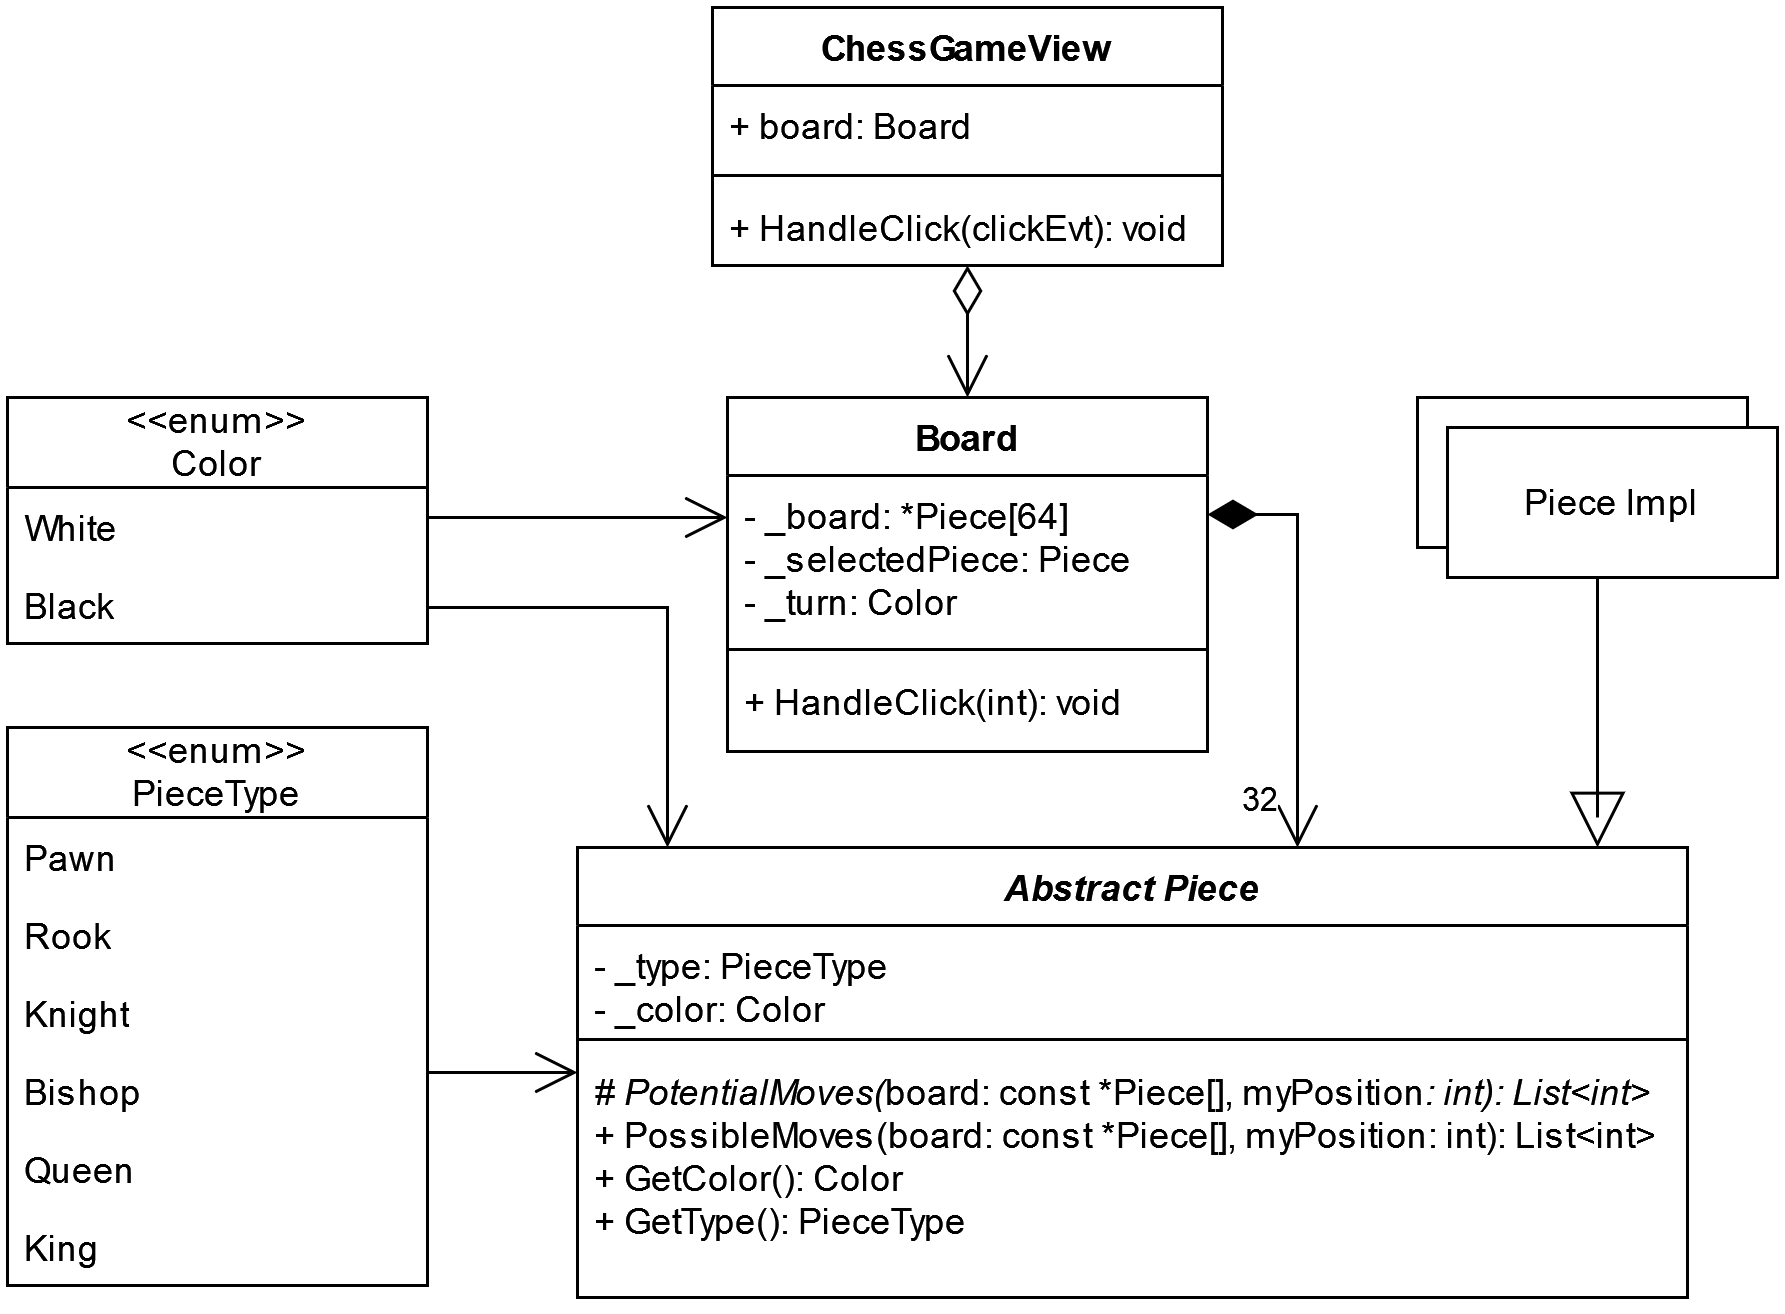

The diagram above was exported from draw.io. Its source (the exported page's mxGraphModel, read from the mxfile embedded in the PNG):
<mxGraphModel dx="1221" dy="714" grid="1" gridSize="10" guides="1" tooltips="1" connect="1" arrows="1" fold="1" page="1" pageScale="1" pageWidth="827" pageHeight="1169" math="0" shadow="0">
  <root>
    <mxCell id="0" />
    <mxCell id="1" parent="0" />
    <mxCell id="raG1rWUDphDgxe-pE1Vz-1" value="&lt;i&gt;Abstract Piece&lt;/i&gt;" style="swimlane;fontStyle=1;align=center;verticalAlign=top;childLayout=stackLayout;horizontal=1;startSize=26;horizontalStack=0;resizeParent=1;resizeParentMax=0;resizeLast=0;collapsible=1;marginBottom=0;whiteSpace=wrap;html=1;" vertex="1" parent="1">
      <mxGeometry x="270" y="340" width="370" height="150" as="geometry" />
    </mxCell>
    <mxCell id="raG1rWUDphDgxe-pE1Vz-2" value="&lt;div&gt;- _type: PieceType&lt;br&gt;&lt;/div&gt;&lt;div&gt;- _color: Color&lt;br&gt;&lt;/div&gt;" style="text;strokeColor=none;fillColor=none;align=left;verticalAlign=top;spacingLeft=4;spacingRight=4;overflow=hidden;rotatable=0;points=[[0,0.5],[1,0.5]];portConstraint=eastwest;whiteSpace=wrap;html=1;" vertex="1" parent="raG1rWUDphDgxe-pE1Vz-1">
      <mxGeometry y="26" width="370" height="34" as="geometry" />
    </mxCell>
    <mxCell id="raG1rWUDphDgxe-pE1Vz-3" value="" style="line;strokeWidth=1;fillColor=none;align=left;verticalAlign=middle;spacingTop=-1;spacingLeft=3;spacingRight=3;rotatable=0;labelPosition=right;points=[];portConstraint=eastwest;strokeColor=inherit;" vertex="1" parent="raG1rWUDphDgxe-pE1Vz-1">
      <mxGeometry y="60" width="370" height="8" as="geometry" />
    </mxCell>
    <mxCell id="raG1rWUDphDgxe-pE1Vz-4" value="&lt;i&gt;# PotentialMoves(&lt;/i&gt;board: const *Piece[], myPosition&lt;i&gt;: int): List&amp;lt;int&amp;gt;&lt;/i&gt;&lt;br&gt;&lt;div&gt;+ PossibleMoves(board: const *Piece[], myPosition: int): List&amp;lt;int&amp;gt;&lt;br&gt;&lt;div&gt;&lt;div&gt;+ GetColor(): Color&lt;/div&gt;&lt;div&gt;+ GetType(): PieceType&lt;br&gt;&lt;/div&gt;&lt;/div&gt;&lt;/div&gt;" style="text;strokeColor=none;fillColor=none;align=left;verticalAlign=top;spacingLeft=4;spacingRight=4;overflow=hidden;rotatable=0;points=[[0,0.5],[1,0.5]];portConstraint=eastwest;whiteSpace=wrap;html=1;" vertex="1" parent="raG1rWUDphDgxe-pE1Vz-1">
      <mxGeometry y="68" width="370" height="82" as="geometry" />
    </mxCell>
    <mxCell id="raG1rWUDphDgxe-pE1Vz-5" value="Board" style="swimlane;fontStyle=1;align=center;verticalAlign=top;childLayout=stackLayout;horizontal=1;startSize=26;horizontalStack=0;resizeParent=1;resizeParentMax=0;resizeLast=0;collapsible=1;marginBottom=0;whiteSpace=wrap;html=1;" vertex="1" parent="1">
      <mxGeometry x="320" y="190" width="160" height="118" as="geometry" />
    </mxCell>
    <mxCell id="raG1rWUDphDgxe-pE1Vz-6" value="&lt;div&gt;- _board: *Piece[64]&lt;br&gt;&lt;/div&gt;&lt;div&gt;- _selectedPiece: Piece&lt;br&gt;&lt;/div&gt;&lt;div&gt;- _turn: Color&lt;br&gt;&lt;/div&gt;" style="text;strokeColor=none;fillColor=none;align=left;verticalAlign=top;spacingLeft=4;spacingRight=4;overflow=hidden;rotatable=0;points=[[0,0.5],[1,0.5]];portConstraint=eastwest;whiteSpace=wrap;html=1;" vertex="1" parent="raG1rWUDphDgxe-pE1Vz-5">
      <mxGeometry y="26" width="160" height="54" as="geometry" />
    </mxCell>
    <mxCell id="raG1rWUDphDgxe-pE1Vz-7" value="" style="line;strokeWidth=1;fillColor=none;align=left;verticalAlign=middle;spacingTop=-1;spacingLeft=3;spacingRight=3;rotatable=0;labelPosition=right;points=[];portConstraint=eastwest;strokeColor=inherit;" vertex="1" parent="raG1rWUDphDgxe-pE1Vz-5">
      <mxGeometry y="80" width="160" height="8" as="geometry" />
    </mxCell>
    <mxCell id="raG1rWUDphDgxe-pE1Vz-8" value="+ HandleClick(int): void" style="text;strokeColor=none;fillColor=none;align=left;verticalAlign=top;spacingLeft=4;spacingRight=4;overflow=hidden;rotatable=0;points=[[0,0.5],[1,0.5]];portConstraint=eastwest;whiteSpace=wrap;html=1;" vertex="1" parent="raG1rWUDphDgxe-pE1Vz-5">
      <mxGeometry y="88" width="160" height="30" as="geometry" />
    </mxCell>
    <mxCell id="raG1rWUDphDgxe-pE1Vz-12" value="" style="endArrow=block;endSize=16;endFill=0;html=1;rounded=0;edgeStyle=orthogonalEdgeStyle;" edge="1" parent="1" source="raG1rWUDphDgxe-pE1Vz-10" target="raG1rWUDphDgxe-pE1Vz-1">
      <mxGeometry width="160" relative="1" as="geometry">
        <mxPoint x="350" y="600" as="sourcePoint" />
        <mxPoint x="510" y="600" as="targetPoint" />
        <Array as="points">
          <mxPoint x="610" y="330" />
          <mxPoint x="610" y="330" />
        </Array>
      </mxGeometry>
    </mxCell>
    <mxCell id="raG1rWUDphDgxe-pE1Vz-13" value="" style="group" vertex="1" connectable="0" parent="1">
      <mxGeometry x="550" y="190" width="120" height="60" as="geometry" />
    </mxCell>
    <mxCell id="raG1rWUDphDgxe-pE1Vz-9" value="Object" style="html=1;whiteSpace=wrap;" vertex="1" parent="raG1rWUDphDgxe-pE1Vz-13">
      <mxGeometry width="110" height="50" as="geometry" />
    </mxCell>
    <mxCell id="raG1rWUDphDgxe-pE1Vz-10" value="Piece Impl" style="html=1;whiteSpace=wrap;" vertex="1" parent="raG1rWUDphDgxe-pE1Vz-13">
      <mxGeometry x="10" y="10" width="110" height="50" as="geometry" />
    </mxCell>
    <mxCell id="raG1rWUDphDgxe-pE1Vz-15" value="&lt;div&gt;&amp;lt;&amp;lt;enum&amp;gt;&amp;gt;&lt;/div&gt;&lt;div&gt;PieceType&lt;br&gt;&lt;/div&gt;" style="swimlane;fontStyle=0;childLayout=stackLayout;horizontal=1;startSize=30;fillColor=none;horizontalStack=0;resizeParent=1;resizeParentMax=0;resizeLast=0;collapsible=1;marginBottom=0;whiteSpace=wrap;html=1;" vertex="1" parent="1">
      <mxGeometry x="80" y="300" width="140" height="186" as="geometry" />
    </mxCell>
    <mxCell id="raG1rWUDphDgxe-pE1Vz-16" value="&lt;div&gt;Pawn&lt;/div&gt;" style="text;strokeColor=none;fillColor=none;align=left;verticalAlign=top;spacingLeft=4;spacingRight=4;overflow=hidden;rotatable=0;points=[[0,0.5],[1,0.5]];portConstraint=eastwest;whiteSpace=wrap;html=1;" vertex="1" parent="raG1rWUDphDgxe-pE1Vz-15">
      <mxGeometry y="30" width="140" height="26" as="geometry" />
    </mxCell>
    <mxCell id="raG1rWUDphDgxe-pE1Vz-18" value="Rook" style="text;strokeColor=none;fillColor=none;align=left;verticalAlign=top;spacingLeft=4;spacingRight=4;overflow=hidden;rotatable=0;points=[[0,0.5],[1,0.5]];portConstraint=eastwest;whiteSpace=wrap;html=1;" vertex="1" parent="raG1rWUDphDgxe-pE1Vz-15">
      <mxGeometry y="56" width="140" height="26" as="geometry" />
    </mxCell>
    <mxCell id="raG1rWUDphDgxe-pE1Vz-19" value="Knight" style="text;strokeColor=none;fillColor=none;align=left;verticalAlign=top;spacingLeft=4;spacingRight=4;overflow=hidden;rotatable=0;points=[[0,0.5],[1,0.5]];portConstraint=eastwest;whiteSpace=wrap;html=1;" vertex="1" parent="raG1rWUDphDgxe-pE1Vz-15">
      <mxGeometry y="82" width="140" height="26" as="geometry" />
    </mxCell>
    <mxCell id="raG1rWUDphDgxe-pE1Vz-20" value="Bishop" style="text;strokeColor=none;fillColor=none;align=left;verticalAlign=top;spacingLeft=4;spacingRight=4;overflow=hidden;rotatable=0;points=[[0,0.5],[1,0.5]];portConstraint=eastwest;whiteSpace=wrap;html=1;" vertex="1" parent="raG1rWUDphDgxe-pE1Vz-15">
      <mxGeometry y="108" width="140" height="26" as="geometry" />
    </mxCell>
    <mxCell id="raG1rWUDphDgxe-pE1Vz-21" value="Queen" style="text;strokeColor=none;fillColor=none;align=left;verticalAlign=top;spacingLeft=4;spacingRight=4;overflow=hidden;rotatable=0;points=[[0,0.5],[1,0.5]];portConstraint=eastwest;whiteSpace=wrap;html=1;" vertex="1" parent="raG1rWUDphDgxe-pE1Vz-15">
      <mxGeometry y="134" width="140" height="26" as="geometry" />
    </mxCell>
    <mxCell id="raG1rWUDphDgxe-pE1Vz-22" value="King" style="text;strokeColor=none;fillColor=none;align=left;verticalAlign=top;spacingLeft=4;spacingRight=4;overflow=hidden;rotatable=0;points=[[0,0.5],[1,0.5]];portConstraint=eastwest;whiteSpace=wrap;html=1;" vertex="1" parent="raG1rWUDphDgxe-pE1Vz-15">
      <mxGeometry y="160" width="140" height="26" as="geometry" />
    </mxCell>
    <mxCell id="raG1rWUDphDgxe-pE1Vz-23" value="&lt;div&gt;&amp;lt;&amp;lt;enum&amp;gt;&amp;gt;&lt;/div&gt;&lt;div&gt;Color&lt;br&gt;&lt;/div&gt;" style="swimlane;fontStyle=0;childLayout=stackLayout;horizontal=1;startSize=30;fillColor=none;horizontalStack=0;resizeParent=1;resizeParentMax=0;resizeLast=0;collapsible=1;marginBottom=0;whiteSpace=wrap;html=1;" vertex="1" parent="1">
      <mxGeometry x="80" y="190" width="140" height="82" as="geometry" />
    </mxCell>
    <mxCell id="raG1rWUDphDgxe-pE1Vz-24" value="White" style="text;strokeColor=none;fillColor=none;align=left;verticalAlign=top;spacingLeft=4;spacingRight=4;overflow=hidden;rotatable=0;points=[[0,0.5],[1,0.5]];portConstraint=eastwest;whiteSpace=wrap;html=1;" vertex="1" parent="raG1rWUDphDgxe-pE1Vz-23">
      <mxGeometry y="30" width="140" height="26" as="geometry" />
    </mxCell>
    <mxCell id="raG1rWUDphDgxe-pE1Vz-25" value="Black" style="text;strokeColor=none;fillColor=none;align=left;verticalAlign=top;spacingLeft=4;spacingRight=4;overflow=hidden;rotatable=0;points=[[0,0.5],[1,0.5]];portConstraint=eastwest;whiteSpace=wrap;html=1;" vertex="1" parent="raG1rWUDphDgxe-pE1Vz-23">
      <mxGeometry y="56" width="140" height="26" as="geometry" />
    </mxCell>
    <mxCell id="raG1rWUDphDgxe-pE1Vz-30" value="" style="endArrow=open;endFill=1;endSize=12;html=1;rounded=0;edgeStyle=orthogonalEdgeStyle;" edge="1" parent="1" source="raG1rWUDphDgxe-pE1Vz-15" target="raG1rWUDphDgxe-pE1Vz-1">
      <mxGeometry width="160" relative="1" as="geometry">
        <mxPoint x="240" y="540" as="sourcePoint" />
        <mxPoint x="400" y="540" as="targetPoint" />
        <Array as="points">
          <mxPoint x="230" y="415" />
          <mxPoint x="230" y="415" />
        </Array>
      </mxGeometry>
    </mxCell>
    <mxCell id="raG1rWUDphDgxe-pE1Vz-31" value="" style="endArrow=open;endFill=1;endSize=12;html=1;rounded=0;edgeStyle=orthogonalEdgeStyle;" edge="1" parent="1" source="raG1rWUDphDgxe-pE1Vz-23" target="raG1rWUDphDgxe-pE1Vz-1">
      <mxGeometry width="160" relative="1" as="geometry">
        <mxPoint x="210" y="523" as="sourcePoint" />
        <mxPoint x="280" y="428" as="targetPoint" />
        <Array as="points">
          <mxPoint x="300" y="260" />
        </Array>
      </mxGeometry>
    </mxCell>
    <mxCell id="raG1rWUDphDgxe-pE1Vz-34" value="32" style="endArrow=open;html=1;endSize=12;startArrow=diamondThin;startSize=14;startFill=1;edgeStyle=orthogonalEdgeStyle;align=left;verticalAlign=bottom;rounded=0;" edge="1" parent="1" source="raG1rWUDphDgxe-pE1Vz-5" target="raG1rWUDphDgxe-pE1Vz-1">
      <mxGeometry x="0.9078" y="-20" relative="1" as="geometry">
        <mxPoint x="610" y="290" as="sourcePoint" />
        <mxPoint x="720" y="310" as="targetPoint" />
        <Array as="points">
          <mxPoint x="510" y="229" />
        </Array>
        <mxPoint as="offset" />
      </mxGeometry>
    </mxCell>
    <mxCell id="raG1rWUDphDgxe-pE1Vz-35" value="" style="endArrow=open;endFill=1;endSize=12;html=1;rounded=0;edgeStyle=orthogonalEdgeStyle;exitX=1;exitY=0.25;exitDx=0;exitDy=0;" edge="1" parent="1" source="raG1rWUDphDgxe-pE1Vz-23" target="raG1rWUDphDgxe-pE1Vz-5">
      <mxGeometry width="160" relative="1" as="geometry">
        <mxPoint x="210" y="309" as="sourcePoint" />
        <mxPoint x="280" y="428" as="targetPoint" />
        <Array as="points">
          <mxPoint x="220" y="230" />
        </Array>
      </mxGeometry>
    </mxCell>
    <mxCell id="raG1rWUDphDgxe-pE1Vz-37" value="ChessGameView" style="swimlane;fontStyle=1;align=center;verticalAlign=top;childLayout=stackLayout;horizontal=1;startSize=26;horizontalStack=0;resizeParent=1;resizeParentMax=0;resizeLast=0;collapsible=1;marginBottom=0;whiteSpace=wrap;html=1;" vertex="1" parent="1">
      <mxGeometry x="315" y="60" width="170" height="86" as="geometry" />
    </mxCell>
    <mxCell id="raG1rWUDphDgxe-pE1Vz-38" value="+ board: Board" style="text;strokeColor=none;fillColor=none;align=left;verticalAlign=top;spacingLeft=4;spacingRight=4;overflow=hidden;rotatable=0;points=[[0,0.5],[1,0.5]];portConstraint=eastwest;whiteSpace=wrap;html=1;" vertex="1" parent="raG1rWUDphDgxe-pE1Vz-37">
      <mxGeometry y="26" width="170" height="26" as="geometry" />
    </mxCell>
    <mxCell id="raG1rWUDphDgxe-pE1Vz-39" value="" style="line;strokeWidth=1;fillColor=none;align=left;verticalAlign=middle;spacingTop=-1;spacingLeft=3;spacingRight=3;rotatable=0;labelPosition=right;points=[];portConstraint=eastwest;strokeColor=inherit;" vertex="1" parent="raG1rWUDphDgxe-pE1Vz-37">
      <mxGeometry y="52" width="170" height="8" as="geometry" />
    </mxCell>
    <mxCell id="raG1rWUDphDgxe-pE1Vz-40" value="+ HandleClick(clickEvt): void" style="text;strokeColor=none;fillColor=none;align=left;verticalAlign=top;spacingLeft=4;spacingRight=4;overflow=hidden;rotatable=0;points=[[0,0.5],[1,0.5]];portConstraint=eastwest;whiteSpace=wrap;html=1;" vertex="1" parent="raG1rWUDphDgxe-pE1Vz-37">
      <mxGeometry y="60" width="170" height="26" as="geometry" />
    </mxCell>
    <mxCell id="raG1rWUDphDgxe-pE1Vz-44" value="" style="endArrow=open;html=1;endSize=12;startArrow=diamondThin;startSize=14;startFill=0;edgeStyle=orthogonalEdgeStyle;rounded=0;" edge="1" parent="1" source="raG1rWUDphDgxe-pE1Vz-37" target="raG1rWUDphDgxe-pE1Vz-5">
      <mxGeometry relative="1" as="geometry">
        <mxPoint x="410" y="130" as="sourcePoint" />
        <mxPoint x="410" y="200" as="targetPoint" />
      </mxGeometry>
    </mxCell>
  </root>
</mxGraphModel>